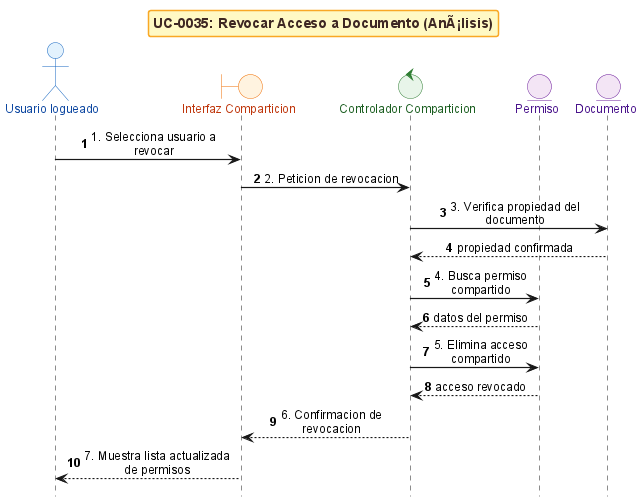

The diagram above was rendered by PlantUML. Its source (embedded in the PNG):
@startuml
!include _sequence-bce-style.puml

title UC-0035: Revocar Acceso a Documento (AnÃ¡lisis)

actor "Usuario logueado" as Actor
boundary "Interfaz Comparticion" as BF
control "Controlador Comparticion" as CS
entity "Permiso" as EC
entity "Documento" as ED


Actor -> BF : 1. Selecciona usuario a revocar
BF -> CS : 2. Peticion de revocacion
CS -> ED : 3. Verifica propiedad del documento
ED --> CS : propiedad confirmada

CS -> EC : 4. Busca permiso compartido
EC --> CS : datos del permiso


CS -> EC : 5. Elimina acceso compartido
EC --> CS : acceso revocado

CS --> BF : 6. Confirmacion de revocacion
BF --> Actor : 7. Muestra lista actualizada de permisos

@enduml